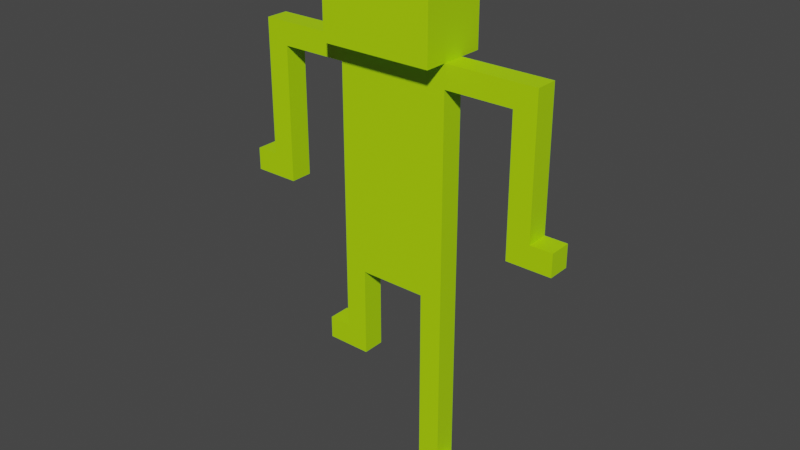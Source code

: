 # Source: walk0.blend  (saved by Blender 2.81.16; exported with 4.5.12 LTS)
import bpy
from mathutils import Matrix  # noqa: F401  (used for matrix-valued properties, if any)

bpy.ops.wm.read_factory_settings(use_empty=True)
scene = bpy.context.scene
scene.name = 'Scene'

# ---- collections
col_collection = bpy.data.collections.new('Collection'); scene.collection.children.link(col_collection)

# ---- materials (node trees are filled in below, after node groups)
mat_body_3 = bpy.data.materials.new('BODY 3')
mat_body_3.use_transparent_shadow = False
mat_body_3.diffuse_color = (0.4397, 0.7991, 0.0, 1.0)
mat_eye = bpy.data.materials.new('EYE')
mat_eye.use_transparent_shadow = False
mat_eye.diffuse_color = (1.0, 1.0, 1.0, 1.0)
mat_pupil = bpy.data.materials.new('PUPIL')
mat_pupil.use_transparent_shadow = False
mat_pupil.diffuse_color = (0.0, 0.0, 0.0, 1.0)

# ---- material node trees
mat_body_3.use_nodes = True; mat_body_3.node_tree.nodes.clear()
_N = mat_body_3.node_tree.nodes; _L = mat_body_3.node_tree.links
n0 = _N.new('ShaderNodeOutputMaterial'); n0.name = 'Material Output'; n0.location = (300, 300)
n1 = _N.new('ShaderNodeBsdfPrincipled'); n1.name = 'Principled BSDF'; n1.location = (10, 300)
n1.distribution = 'GGX'
n1.subsurface_method = 'BURLEY'
n1.inputs[0].default_value = (0.4397, 0.7991, 0.0, 1.0)
n1.inputs[3].default_value = 1.45
n1.inputs[27].default_value = (0.0, 0.0, 0.0, 1.0)
n1.inputs[28].default_value = 1.0
_L.new(n1.outputs[0], n0.inputs[0])
n0.is_active_output = True
mat_eye.use_nodes = True; mat_eye.node_tree.nodes.clear()
_N = mat_eye.node_tree.nodes; _L = mat_eye.node_tree.links
n0 = _N.new('ShaderNodeOutputMaterial'); n0.name = 'Material Output'; n0.location = (300, 300)
n1 = _N.new('ShaderNodeBsdfPrincipled'); n1.name = 'Principled BSDF'; n1.location = (10, 300)
n1.distribution = 'GGX'
n1.subsurface_method = 'BURLEY'
n1.inputs[3].default_value = 1.45
n1.inputs[27].default_value = (0.0, 0.0, 0.0, 1.0)
n1.inputs[28].default_value = 1.0
_L.new(n1.outputs[0], n0.inputs[0])
n0.is_active_output = True
mat_pupil.use_nodes = True; mat_pupil.node_tree.nodes.clear()
_N = mat_pupil.node_tree.nodes; _L = mat_pupil.node_tree.links
n0 = _N.new('ShaderNodeOutputMaterial'); n0.name = 'Material Output'; n0.location = (300, 300)
n1 = _N.new('ShaderNodeBsdfPrincipled'); n1.name = 'Principled BSDF'; n1.location = (10, 300)
n1.distribution = 'GGX'
n1.subsurface_method = 'BURLEY'
n1.inputs[0].default_value = (0.0, 0.0, 0.0, 1.0)
n1.inputs[3].default_value = 1.45
n1.inputs[27].default_value = (0.0, 0.0, 0.0, 1.0)
n1.inputs[28].default_value = 1.0
_L.new(n1.outputs[0], n0.inputs[0])
n0.is_active_output = True

# ---- world
world_world = bpy.data.worlds.new('World'); scene.world = world_world
world_world.use_nodes = True; world_world.node_tree.nodes.clear()
_N = world_world.node_tree.nodes; _L = world_world.node_tree.links
n0 = _N.new('ShaderNodeOutputWorld'); n0.name = 'World Output'; n0.location = (300, 300)
n1 = _N.new('ShaderNodeBackground'); n1.name = 'Background'; n1.location = (10, 300)
n1.inputs[0].default_value = (0.05088, 0.05088, 0.05088, 1.0)
_L.new(n1.outputs[0], n0.inputs[0])
n0.is_active_output = True
world_world.color = (0.05088, 0.05088, 0.05088)
world_world.use_sun_shadow = False
world_world.sun_shadow_jitter_overblur = 0.0

# ---- meshes
me_cube_002 = bpy.data.meshes.new('Cube.002')
me_cube_002.from_pydata([(-2.0, 0.0, 0.0), (-2.0, 0.0, 1.0), (-2.0, 1.0, 0.0), (-2.0, 1.0, 1.0), (-1.0, 0.0, 0.0), (-1.0, 0.0, 1.0), (-1.0, 1.0, 0.0), (-1.0, 1.0, 1.0), (-2.0, 0.0, 2.0), (-2.0, 1.0, 2.0), (-1.0, 0.0, 2.0), (-1.0, 1.0, 2.0), (-2.0, 0.0, 3.0), (-2.0, 1.0, 3.0), (-1.0, 0.0, 3.0), (-1.0, 1.0, 3.0), (-2.0, 0.0, 4.0), (-2.0, 1.0, 4.0), (-1.0, 0.0, 4.0), (-1.0, 1.0, 4.0), (-2.0, 0.0, 5.0), (-2.0, 1.0, 5.0), (-1.0, 0.0, 5.0), (-1.0, 1.0, 5.0), (-2.0, 0.0, 6.0), (-2.0, 1.0, 6.0), (-1.0, 0.0, 6.0), (-1.0, 1.0, 6.0), (-2.0, 0.0, 7.0), (-2.0, 1.0, 7.0), (-1.0, 0.0, 7.0), (-1.0, 1.0, 7.0), (-2.0, 0.0, 8.0), (-2.0, 1.0, 8.0), (-1.0, 0.0, 8.0), (-1.0, 1.0, 8.0), (-2.0, 0.0, 9.0), (-2.0, 1.0, 9.0), (-1.0, 0.0, 9.0), (-1.0, 1.0, 9.0), (-2.0, 0.0, 10.0), (-2.0, 1.0, 10.0), (-1.0, 0.0, 10.0), (-1.0, 1.0, 10.0), (-3.0, 0.0, 9.0), (-3.0, 1.0, 9.0), (-3.0, 0.0, 10.0), (-3.0, 1.0, 10.0), (-4.0, 0.0, 9.0), (-4.0, 1.0, 9.0), (-4.0, 0.0, 10.0), (-4.0, 1.0, 10.0), (-5.0, 0.0, 9.0), (-5.0, 1.0, 9.0), (-5.0, 0.0, 10.0), (-5.0, 1.0, 10.0), (-6.0, 0.0, 9.0), (-6.0, 1.0, 9.0), (-6.0, 0.0, 10.0), (-6.0, 1.0, 10.0), (0.0, 0.0, 0.0), (0.0, 0.0, 1.0), (0.0, 1.0, 0.0), (0.0, 1.0, 1.0), (-2.0, 0.0, 11.0), (-2.0, 1.0, 11.0), (-1.0, 0.0, 11.0), (-1.0, 1.0, 11.0), (-3.0, 0.0, 11.0), (-3.0, 1.0, 11.0), (-4.0, 0.0, 11.0), (-4.0, 1.0, 11.0), (-5.0, 0.0, 11.0), (-5.0, 1.0, 11.0), (-6.0, 0.0, 11.0), (-6.0, 1.0, 11.0), (-2.0, 0.0, 12.0), (-2.0, 1.0, 12.0), (-1.0, 0.0, 12.0), (-1.0, 1.0, 12.0), (-3.0, 0.0, 12.0), (-3.0, 1.0, 12.0), (-4.0, 0.0, 12.0), (-4.0, 1.0, 12.0), (-5.0, 0.0, 12.0), (-5.0, 1.0, 12.0), (-6.0, 0.0, 12.0), (-6.0, 1.0, 12.0), (-2.0, 0.0, 13.0), (-2.0, 1.0, 13.0), (-1.0, 0.0, 13.0), (-1.0, 1.0, 13.0), (-3.0, 0.0, 13.0), (-3.0, 1.0, 13.0), (-4.0, 0.0, 13.0), (-4.0, 1.0, 13.0), (-5.0, 0.0, 13.0), (-5.0, 1.0, 13.0), (-6.0, 0.0, 13.0), (-6.0, 1.0, 13.0), (-2.0, 0.0, 14.0), (-2.0, 1.0, 14.0), (-1.0, 0.0, 14.0), (-1.0, 1.0, 14.0), (-3.0, 0.0, 14.0), (-3.0, 1.0, 14.0), (-4.0, 0.0, 14.0), (-4.0, 1.0, 14.0), (-5.0, 0.0, 14.0), (-5.0, 1.0, 14.0), (-6.0, 0.0, 14.0), (-6.0, 1.0, 14.0), (-2.0, 0.0, 15.0), (-2.0, 1.0, 15.0), (-1.0, 0.0, 15.0), (-1.0, 1.0, 15.0), (-3.0, 0.0, 15.0), (-3.0, 1.0, 15.0), (-4.0, 0.0, 15.0), (-4.0, 1.0, 15.0), (-5.0, 0.0, 15.0), (-5.0, 1.0, 15.0), (-6.0, 0.0, 15.0), (-6.0, 1.0, 15.0), (-2.0, 0.0, 16.0), (-2.0, 1.0, 16.0), (-1.0, 0.0, 16.0), (-1.0, 1.0, 16.0), (-3.0, 0.0, 16.0), (-3.0, 1.0, 16.0), (-4.0, 0.0, 16.0), (-4.0, 1.0, 16.0), (-5.0, 0.0, 16.0), (-5.0, 1.0, 16.0), (-6.0, 0.0, 16.0), (-6.0, 1.0, 16.0), (-2.0, 0.0, 17.0), (-2.0, 1.0, 17.0), (-1.0, 0.0, 17.0), (-1.0, 1.0, 17.0), (-3.0, 0.0, 17.0), (-3.0, 1.0, 17.0), (-4.0, 0.0, 17.0), (-4.0, 1.0, 17.0), (-5.0, 0.0, 17.0), (-5.0, 1.0, 17.0), (-6.0, 0.0, 17.0), (-6.0, 1.0, 17.0), (-2.0, 0.0, 18.0), (-2.0, 1.0, 18.0), (-1.0, 0.0, 18.0), (-1.0, 1.0, 18.0), (-3.0, 0.0, 18.0), (-3.0, 1.0, 18.0), (-4.0, 0.0, 18.0), (-4.0, 1.0, 18.0), (-5.0, 0.0, 18.0), (-5.0, 1.0, 18.0), (-6.0, 0.0, 18.0), (-6.0, 1.0, 18.0), (-2.0, 0.0, 19.0), (-2.0, 1.0, 19.0), (-1.0, 0.0, 19.0), (-1.0, 1.0, 19.0), (-3.0, 0.0, 19.0), (-3.0, 1.0, 19.0), (-4.0, 0.0, 19.0), (-4.0, 1.0, 19.0), (-5.0, 0.0, 19.0), (-5.0, 1.0, 19.0), (-6.0, 0.0, 19.0), (-6.0, 1.0, 19.0), (-3.0, 0.0, 19.0), (-3.0, 1.0, 19.0), (-4.0, 0.0, 19.0), (-4.0, 1.0, 19.0), (-2.0, 0.0, 19.0), (-2.0, 1.0, 19.0), (-2.0, -1.0, 20.0), (-1.0, 0.0, 19.0), (-1.0, 1.0, 19.0), (-1.0, 0.0, 20.0), (-1.0, 1.0, 20.0), (-5.0, 0.0, 19.0), (-5.0, 1.0, 19.0), (-2.0, -1.0, 19.0), (-6.0, 0.0, 19.0), (-6.0, 1.0, 19.0), (-6.0, 0.0, 20.0), (-6.0, 1.0, 20.0), (-6.0, -1.0, 20.0), (-1.0, 0.0, 21.0), (-1.0, 1.0, 21.0), (-6.0, -1.0, 21.0), (-6.0, 0.0, 21.0), (-6.0, 1.0, 21.0), (-3.0, -1.0, 20.0), (-4.0, -1.0, 20.0), (-3.0, -1.0, 19.0), (-1.0, 0.0, 22.0), (-1.0, 1.0, 22.0), (-4.0, -1.0, 19.0), (-6.0, 0.0, 22.0), (-6.0, 1.0, 22.0), (-3.0, 0.0, 23.0), (-3.0, 1.0, 23.0), (-4.0, 0.0, 23.0), (-4.0, 1.0, 23.0), (-2.0, 0.0, 23.0), (-2.0, 1.0, 23.0), (-1.0, 0.0, 23.0), (-1.0, 1.0, 23.0), (-5.0, 0.0, 23.0), (-5.0, 1.0, 23.0), (-6.0, 0.0, 23.0), (-6.0, 1.0, 23.0), (2.0, 0.0, 18.0), (2.0, 1.0, 18.0), (2.0, 0.0, 19.0), (2.0, 1.0, 19.0), (3.0, 0.0, 18.0), (3.0, 1.0, 18.0), (3.0, 0.0, 19.0), (3.0, 1.0, 19.0), (-9.0, 0.0, 18.0), (-9.0, 1.0, 18.0), (-9.0, 0.0, 19.0), (-9.0, 1.0, 19.0), (-10.0, 0.0, 18.0), (-10.0, 1.0, 18.0), (-10.0, 0.0, 19.0), (-10.0, 1.0, 19.0), (2.0, 0.0, 17.0), (2.0, 1.0, 17.0), (3.0, 0.0, 17.0), (3.0, 1.0, 17.0), (-9.0, 0.0, 17.0), (-9.0, 1.0, 17.0), (-10.0, 0.0, 17.0), (-10.0, 1.0, 17.0), (2.0, 0.0, 16.0), (2.0, 1.0, 16.0), (3.0, 0.0, 16.0), (3.0, 1.0, 16.0), (-9.0, 0.0, 16.0), (-9.0, 1.0, 16.0), (-10.0, 0.0, 16.0), (-10.0, 1.0, 16.0), (2.0, 0.0, 15.0), (2.0, 1.0, 15.0), (3.0, 0.0, 15.0), (3.0, 1.0, 15.0), (-9.0, 0.0, 15.0), (-9.0, 1.0, 15.0), (-10.0, 0.0, 15.0), (-10.0, 1.0, 15.0), (2.0, 0.0, 14.0), (2.0, 1.0, 14.0), (3.0, 0.0, 14.0), (3.0, 1.0, 14.0), (-9.0, 0.0, 14.0), (-9.0, 1.0, 14.0), (-10.0, 0.0, 14.0), (-10.0, 1.0, 14.0), (2.0, 0.0, 13.0), (2.0, 1.0, 13.0), (3.0, 0.0, 13.0), (3.0, 1.0, 13.0), (-9.0, 0.0, 13.0), (-9.0, 1.0, 13.0), (-10.0, 0.0, 13.0), (-10.0, 1.0, 13.0), (2.0, 0.0, 12.0), (2.0, 1.0, 12.0), (3.0, 0.0, 12.0), (3.0, 1.0, 12.0), (-9.0, 0.0, 12.0), (-9.0, 1.0, 12.0), (-10.0, 0.0, 12.0), (-10.0, 1.0, 12.0), (-4.0, 2.0, 19.0), (-3.0, 2.0, 19.0), (-3.0, 2.0, 21.0), (-3.0, 2.0, 20.0), (-4.0, 2.0, 20.0), (-4.0, 2.0, 21.0), (-2.0, 2.0, 20.0), (-2.0, 2.0, 19.0), (-1.0, 2.0, 20.0), (-1.0, 2.0, 19.0), (-5.0, 2.0, 20.0), (-5.0, 2.0, 19.0), (-6.0, 2.0, 20.0), (-6.0, 2.0, 19.0), (-6.0, 2.0, 22.0), (-6.0, 2.0, 21.0), (-2.0, 2.0, 21.0), (-1.0, 2.0, 21.0), (-5.0, 2.0, 21.0), (-6.0, 2.0, 23.0), (-4.0, 2.0, 22.0), (-3.0, 2.0, 22.0), (-2.0, 2.0, 23.0), (-2.0, 2.0, 22.0), (-1.0, 2.0, 22.0), (-3.0, 2.0, 23.0), (-5.0, 2.0, 22.0), (-4.0, 2.0, 23.0), (-1.0, 2.0, 23.0), (-5.0, 2.0, 23.0), (-1.0, -1.0, 19.0), (-1.0, -1.0, 20.0), (-5.0, -1.0, 20.0), (-5.0, -1.0, 21.0), (-5.0, -1.0, 19.0), (-6.0, -1.0, 19.0), (-4.0, -1.0, 22.0), (-4.0, -1.0, 21.0), (-3.0, -1.0, 21.0), (-3.0, -1.0, 22.0), (-2.0, -1.0, 21.0), (-1.0, -1.0, 21.0), (-6.0, -1.0, 22.0), (-6.0, -1.0, 23.0), (-2.0, -1.0, 22.0), (-1.0, -1.0, 22.0), (-5.0, -1.0, 22.0), (-4.0, -1.0, 23.0), (-3.0, -1.0, 23.0), (-2.0, -1.0, 23.0), (-1.0, -1.0, 23.0), (-5.0, -1.0, 23.0), (-5.0, 0.0, 8.0), (-5.0, 1.0, 8.0), (-6.0, 0.0, 8.0), (-6.0, 1.0, 8.0), (-5.0, 0.0, 7.0), (-5.0, 1.0, 7.0), (-6.0, 0.0, 7.0), (-6.0, 1.0, 7.0), (-5.0, 0.0, 6.0), (-5.0, 1.0, 6.0), (-6.0, 0.0, 6.0), (-6.0, 1.0, 6.0), (-5.0, 0.0, 5.0), (-5.0, 1.0, 5.0), (-6.0, 0.0, 5.0), (-6.0, 1.0, 5.0), (-7.0, 0.0, 6.0), (-7.0, 1.0, 6.0), (-7.0, 0.0, 5.0), (-7.0, 1.0, 5.0), (0.0, 0.0, 18.0), (1.0, 0.0, 18.0), (1.0, 0.0, 19.0), (0.0, 0.0, 19.0), (0.0, 1.0, 19.0), (1.0, 1.0, 19.0), (1.0, 1.0, 18.0), (0.0, 1.0, 18.0), (-7.0, 0.0, 19.0), (-8.0, 0.0, 19.0), (-8.0, 0.0, 18.0), (-7.0, 0.0, 18.0), (-7.0, 1.0, 18.0), (-8.0, 1.0, 18.0), (-8.0, 1.0, 19.0), (-7.0, 1.0, 19.0), (4.0, 1.0, 13.0), (4.0, 0.0, 13.0), (4.0, 1.0, 12.0), (4.0, 0.0, 12.0), (-11.0, 0.0, 13.0), (-11.0, 1.0, 13.0), (-11.0, 0.0, 12.0), (-11.0, 1.0, 12.0)], [], [(0, 1, 3, 2), (2, 3, 7, 6), (7, 5, 61, 63), (4, 5, 1, 0), (2, 6, 4, 0), (7, 3, 9, 11), (10, 11, 15, 14), (5, 7, 11, 10), (3, 1, 8, 9), (1, 5, 10, 8), (12, 14, 18, 16), (9, 8, 12, 13), (8, 10, 14, 12), (11, 9, 13, 15), (18, 19, 23, 22), (15, 13, 17, 19), (14, 15, 19, 18), (13, 12, 16, 17), (22, 23, 27, 26), (17, 16, 20, 21), (16, 18, 22, 20), (19, 17, 21, 23), (24, 26, 30, 28), (21, 20, 24, 25), (20, 22, 26, 24), (23, 21, 25, 27), (30, 31, 35, 34), (27, 25, 29, 31), (26, 27, 31, 30), (25, 24, 28, 29), (33, 32, 36, 37), (29, 28, 32, 33), (28, 30, 34, 32), (31, 29, 33, 35), (36, 38, 42, 40), (32, 34, 38, 36), (35, 33, 37, 39), (34, 35, 39, 38), (47, 51, 71, 69), (39, 37, 41, 43), (38, 39, 43, 42), (41, 37, 45, 47), (47, 45, 49, 51), (46, 40, 64, 68), (36, 40, 46, 44), (37, 36, 44, 45), (40, 42, 66, 64), (41, 47, 69, 65), (44, 46, 50, 48), (45, 44, 48, 49), (52, 54, 58, 56), (48, 50, 54, 52), (49, 48, 52, 53), (51, 49, 53, 55), (57, 56, 58, 59), (55, 53, 57, 59), (59, 58, 74, 75), (62, 63, 61, 60), (6, 7, 63, 62), (5, 4, 60, 61), (4, 6, 62, 60), (73, 75, 87, 85), (69, 71, 83, 81), (67, 65, 77, 79), (71, 73, 85, 83), (74, 72, 84, 86), (51, 55, 73, 71), (43, 41, 65, 67), (55, 59, 75, 73), (50, 46, 68, 70), (54, 50, 70, 72), (58, 54, 72, 74), (42, 43, 67, 66), (85, 87, 99, 97), (81, 83, 95, 93), (79, 77, 89, 91), (83, 85, 97, 95), (86, 84, 96, 98), (65, 69, 81, 77), (72, 70, 82, 84), (66, 67, 79, 78), (70, 68, 80, 82), (68, 64, 76, 80), (75, 74, 86, 87), (64, 66, 78, 76), (90, 91, 103, 102), (96, 94, 106, 108), (89, 93, 105, 101), (97, 99, 111, 109), (93, 95, 107, 105), (77, 81, 93, 89), (84, 82, 94, 96), (78, 79, 91, 90), (82, 80, 92, 94), (80, 76, 88, 92), (87, 86, 98, 99), (76, 78, 90, 88), (108, 106, 118, 120), (101, 105, 117, 113), (109, 111, 123, 121), (105, 107, 119, 117), (103, 101, 113, 115), (94, 92, 104, 106), (92, 88, 100, 104), (99, 98, 110, 111), (88, 90, 102, 100), (98, 96, 108, 110), (95, 97, 109, 107), (91, 89, 101, 103), (113, 117, 129, 125), (121, 123, 135, 133), (117, 119, 131, 129), (115, 113, 125, 127), (119, 121, 133, 131), (102, 103, 115, 114), (106, 104, 116, 118), (104, 100, 112, 116), (111, 110, 122, 123), (100, 102, 114, 112), (110, 108, 120, 122), (107, 109, 121, 119), (125, 129, 141, 137), (133, 135, 147, 145), (129, 131, 143, 141), (127, 125, 137, 139), (131, 133, 145, 143), (120, 118, 130, 132), (114, 115, 127, 126), (118, 116, 128, 130), (116, 112, 124, 128), (123, 122, 134, 135), (112, 114, 126, 124), (122, 120, 132, 134), (145, 147, 159, 157), (141, 143, 155, 153), (139, 137, 149, 151), (143, 145, 157, 155), (146, 144, 156, 158), (132, 130, 142, 144), (126, 127, 139, 138), (130, 128, 140, 142), (128, 124, 136, 140), (135, 134, 146, 147), (124, 126, 138, 136), (134, 132, 144, 146), (157, 159, 171, 169), (153, 155, 167, 165), (151, 149, 161, 163), (155, 157, 169, 167), (158, 156, 168, 170), (137, 141, 153, 149), (144, 142, 154, 156), (138, 139, 151, 150), (142, 140, 152, 154), (140, 136, 148, 152), (147, 146, 158, 159), (136, 138, 150, 148), (163, 161, 160, 162), (160, 161, 165, 164), (166, 167, 169, 168), (166, 164, 172, 174), (168, 169, 171, 170), (149, 153, 165, 161), (156, 154, 166, 168), (354, 353, 216, 218), (154, 152, 164, 166), (152, 148, 160, 164), (362, 361, 226, 224), (148, 150, 162, 160), (167, 166, 174, 175), (165, 167, 175, 173), (164, 165, 173, 172), (187, 189, 292, 293), (205, 209, 302, 305), (214, 202, 322, 323), (212, 214, 323, 331), (203, 215, 299, 294), (172, 173, 177, 176), (179, 180, 182, 181), (176, 177, 180, 179), (182, 180, 289, 288), (189, 188, 194, 195), (202, 194, 193, 322), (175, 174, 183, 184), (176, 179, 310, 185), (187, 186, 188, 189), (184, 183, 186, 187), (189, 195, 295, 292), (172, 176, 185, 198), (213, 207, 307, 309), (188, 186, 315, 190), (191, 192, 200, 199), (208, 204, 328, 329), (195, 194, 202, 203), (206, 212, 331, 327), (181, 182, 192, 191), (211, 200, 304, 308), (199, 210, 330, 325), (179, 181, 311, 310), (173, 175, 280, 281), (181, 191, 321, 311), (199, 200, 211, 210), (174, 172, 198, 201), (203, 202, 214, 215), (207, 205, 305, 307), (204, 206, 327, 328), (184, 187, 293, 291), (194, 188, 190, 193), (183, 174, 201, 314), (209, 211, 308, 302), (177, 173, 281, 287), (204, 205, 207, 206), (205, 204, 208, 209), (209, 208, 210, 211), (206, 207, 213, 212), (212, 213, 215, 214), (186, 183, 314, 315), (180, 177, 287, 289), (210, 208, 329, 330), (191, 199, 325, 321), (195, 203, 294, 295), (215, 213, 309, 299), (217, 219, 223, 221), (358, 357, 219, 217), (357, 354, 218, 219), (353, 358, 217, 216), (220, 221, 223, 222), (221, 220, 234, 235), (218, 216, 220, 222), (219, 218, 222, 223), (227, 225, 229, 231), (366, 365, 225, 227), (361, 366, 227, 226), (365, 362, 224, 225), (229, 228, 230, 231), (224, 228, 238, 236), (226, 227, 231, 230), (224, 226, 230, 228), (238, 239, 247, 246), (236, 238, 246, 244), (229, 225, 237, 239), (225, 224, 236, 237), (217, 221, 235, 233), (216, 217, 233, 232), (228, 229, 239, 238), (220, 216, 232, 234), (241, 243, 251, 249), (245, 244, 252, 253), (234, 232, 240, 242), (235, 234, 242, 243), (239, 237, 245, 247), (237, 236, 244, 245), (233, 235, 243, 241), (232, 233, 241, 240), (253, 252, 260, 261), (255, 253, 261, 263), (240, 241, 249, 248), (244, 246, 254, 252), (246, 247, 255, 254), (242, 240, 248, 250), (243, 242, 250, 251), (247, 245, 253, 255), (258, 256, 264, 266), (262, 263, 271, 270), (249, 251, 259, 257), (248, 249, 257, 256), (252, 254, 262, 260), (254, 255, 263, 262), (250, 248, 256, 258), (251, 250, 258, 259), (268, 270, 278, 276), (264, 265, 273, 272), (259, 258, 266, 267), (263, 261, 269, 271), (261, 260, 268, 269), (257, 259, 267, 265), (256, 257, 265, 264), (260, 262, 270, 268), (270, 271, 373, 372), (266, 264, 272, 274), (266, 274, 371, 369), (271, 269, 277, 279), (269, 268, 276, 277), (265, 267, 275, 273), (277, 276, 278, 279), (272, 273, 275, 274), (284, 280, 291, 290), (281, 280, 284, 283), (288, 286, 296, 297), (281, 283, 286, 287), (287, 286, 288, 289), (290, 291, 293, 292), (285, 298, 306, 300), (286, 283, 282, 296), (290, 292, 295, 298), (284, 290, 298, 285), (303, 301, 305, 302), (298, 295, 294, 306), (282, 285, 300, 301), (297, 296, 303, 304), (296, 282, 301, 303), (300, 306, 309, 307), (306, 294, 299, 309), (301, 300, 307, 305), (304, 303, 302, 308), (175, 184, 291, 280), (200, 192, 297, 304), (192, 182, 288, 297), (201, 198, 196, 197), (196, 178, 320, 318), (196, 198, 185, 178), (178, 185, 310, 311), (314, 312, 190, 315), (201, 197, 312, 314), (190, 312, 313, 193), (193, 313, 326, 322), (317, 318, 319, 316), (197, 196, 318, 317), (312, 197, 317, 313), (178, 311, 321, 320), (322, 326, 331, 323), (316, 319, 328, 327), (320, 321, 325, 324), (318, 320, 324, 319), (313, 317, 316, 326), (324, 325, 330, 329), (319, 324, 329, 328), (326, 316, 327, 331), (282, 283, 284, 285), (52, 56, 334, 332), (335, 333, 337, 339), (53, 52, 332, 333), (57, 53, 333, 335), (56, 57, 335, 334), (336, 338, 342, 340), (334, 335, 339, 338), (332, 334, 338, 336), (333, 332, 336, 337), (343, 341, 345, 347), (337, 336, 340, 341), (339, 337, 341, 343), (338, 339, 343, 342), (345, 344, 346, 347), (347, 346, 350, 351), (340, 342, 346, 344), (341, 340, 344, 345), (348, 349, 351, 350), (346, 342, 348, 350), (342, 343, 349, 348), (343, 347, 351, 349), (150, 151, 359, 352), (352, 359, 358, 353), (163, 162, 355, 356), (356, 355, 354, 357), (151, 163, 356, 359), (359, 356, 357, 358), (162, 150, 352, 355), (355, 352, 353, 354), (159, 158, 363, 364), (364, 363, 362, 365), (170, 171, 367, 360), (360, 367, 366, 361), (171, 159, 364, 367), (367, 364, 365, 366), (158, 170, 360, 363), (363, 360, 361, 362), (368, 369, 371, 370), (267, 266, 369, 368), (275, 267, 368, 370), (274, 275, 370, 371), (372, 373, 375, 374), (279, 278, 374, 375), (271, 279, 375, 373), (278, 270, 372, 374)])
_uv = me_cube_002.uv_layers.new(name='UVMap')
_uv.uv.foreach_set('vector', [0.375, 0.0, 0.625, 0.0, 0.625, 0.25, 0.375, 0.25, 0.375, 0.25, 0.625, 0.25, 0.625, 0.5, 0.375, 0.5, 0.625, 0.5, 0.625, 0.75, 0.625, 0.75, 0.625, 0.5, 0.375, 0.75, 0.625, 0.75, 0.625, 1.0, 0.375, 1.0, 0.125, 0.5, 0.375, 0.5, 0.375, 0.75, 0.125, 0.75, 0.625, 0.5, 0.625, 0.25, 0.625, 0.25, 0.625, 0.5, 0.625, 0.75, 0.625, 0.5, 0.625, 0.5, 0.625, 0.75, 0.625, 0.75, 0.625, 0.5, 0.625, 0.5, 0.625, 0.75, 0.625, 0.25, 0.625, 0.0, 0.625, 0.0, 0.625, 0.25, 0.625, 1.0, 0.625, 0.75, 0.625, 0.75, 0.625, 1.0, 0.625, 1.0, 0.625, 0.75, 0.625, 0.75, 0.625, 1.0, 0.625, 0.25, 0.625, 0.0, 0.625, 0.0, 0.625, 0.25, 0.625, 1.0, 0.625, 0.75, 0.625, 0.75, 0.625, 1.0, 0.625, 0.5, 0.625, 0.25, 0.625, 0.25, 0.625, 0.5, 0.625, 0.75, 0.625, 0.5, 0.625, 0.5, 0.625, 0.75, 0.625, 0.5, 0.625, 0.25, 0.625, 0.25, 0.625, 0.5, 0.625, 0.75, 0.625, 0.5, 0.625, 0.5, 0.625, 0.75, 0.625, 0.25, 0.625, 0.0, 0.625, 0.0, 0.625, 0.25, 0.625, 0.75, 0.625, 0.5, 0.625, 0.5, 0.625, 0.75, 0.625, 0.25, 0.625, 0.0, 0.625, 0.0, 0.625, 0.25, 0.625, 1.0, 0.625, 0.75, 0.625, 0.75, 0.625, 1.0, 0.625, 0.5, 0.625, 0.25, 0.625, 0.25, 0.625, 0.5, 0.625, 1.0, 0.625, 0.75, 0.625, 0.75, 0.625, 1.0, 0.625, 0.25, 0.625, 0.0, 0.625, 0.0, 0.625, 0.25, 0.625, 1.0, 0.625, 0.75, 0.625, 0.75, 0.625, 1.0, 0.625, 0.5, 0.625, 0.25, 0.625, 0.25, 0.625, 0.5, 0.625, 0.75, 0.625, 0.5, 0.625, 0.5, 0.625, 0.75, 0.625, 0.5, 0.625, 0.25, 0.625, 0.25, 0.625, 0.5, 0.625, 0.75, 0.625, 0.5, 0.625, 0.5, 0.625, 0.75, 0.625, 0.25, 0.625, 0.0, 0.625, 0.0, 0.625, 0.25, 0.625, 0.25, 0.625, 0.0, 0.625, 0.0, 0.625, 0.25, 0.625, 0.25, 0.625, 0.0, 0.625, 0.0, 0.625, 0.25, 0.625, 1.0, 0.625, 0.75, 0.625, 0.75, 0.625, 1.0, 0.625, 0.5, 0.625, 0.25, 0.625, 0.25, 0.625, 0.5, 0.625, 1.0, 0.625, 0.75, 0.625, 0.75, 0.625, 1.0, 0.625, 1.0, 0.625, 0.75, 0.625, 0.75, 0.625, 1.0, 0.625, 0.5, 0.625, 0.25, 0.625, 0.25, 0.625, 0.5, 0.625, 0.75, 0.625, 0.5, 0.625, 0.5, 0.625, 0.75, 0.625, 0.25, 0.625, 0.25, 0.625, 0.25, 0.625, 0.25, 0.625, 0.5, 0.625, 0.25, 0.625, 0.25, 0.625, 0.5, 0.625, 0.75, 0.625, 0.5, 0.625, 0.5, 0.625, 0.75, 0.625, 0.25, 0.625, 0.25, 0.625, 0.25, 0.625, 0.25, 0.625, 0.25, 0.625, 0.25, 0.625, 0.25, 0.625, 0.25, 0.625, 1.0, 0.625, 1.0, 0.625, 1.0, 0.625, 1.0, 0.625, 1.0, 0.625, 1.0, 0.625, 1.0, 0.625, 1.0, 0.625, 0.25, 0.625, 0.0, 0.625, 0.0, 0.625, 0.25, 0.625, 1.0, 0.625, 0.75, 0.625, 0.75, 0.625, 1.0, 0.625, 0.25, 0.625, 0.25, 0.625, 0.25, 0.625, 0.25, 0.625, 1.0, 0.625, 1.0, 0.625, 1.0, 0.625, 1.0, 0.625, 0.25, 0.625, 0.0, 0.625, 0.0, 0.625, 0.25, 0.625, 1.0, 0.625, 1.0, 0.625, 1.0, 0.625, 1.0, 0.625, 1.0, 0.625, 1.0, 0.625, 1.0, 0.625, 1.0, 0.625, 0.25, 0.625, 0.0, 0.625, 0.0, 0.625, 0.25, 0.625, 0.25, 0.625, 0.25, 0.625, 0.25, 0.625, 0.25, 0.625, 0.25, 0.625, 0.0, 0.625, 0.0, 0.625, 0.25, 0.625, 0.25, 0.625, 0.25, 0.625, 0.25, 0.625, 0.25, 0.625, 0.25, 0.625, 0.0, 0.625, 0.0, 0.625, 0.25, 0.375, 0.5, 0.625, 0.5, 0.625, 0.75, 0.375, 0.75, 0.375, 0.5, 0.625, 0.5, 0.625, 0.5, 0.375, 0.5, 0.625, 0.75, 0.375, 0.75, 0.375, 0.75, 0.625, 0.75, 0.375, 0.75, 0.375, 0.5, 0.375, 0.5, 0.375, 0.75, 0.625, 0.25, 0.625, 0.25, 0.625, 0.25, 0.625, 0.25, 0.625, 0.25, 0.625, 0.25, 0.625, 0.25, 0.625, 0.25, 0.625, 0.5, 0.625, 0.25, 0.625, 0.25, 0.625, 0.5, 0.625, 0.25, 0.625, 0.25, 0.625, 0.25, 0.625, 0.25, 0.625, 1.0, 0.625, 1.0, 0.625, 1.0, 0.625, 1.0, 0.625, 0.25, 0.625, 0.25, 0.625, 0.25, 0.625, 0.25, 0.625, 0.5, 0.625, 0.25, 0.625, 0.25, 0.625, 0.5, 0.625, 0.25, 0.625, 0.25, 0.625, 0.25, 0.625, 0.25, 0.625, 1.0, 0.625, 1.0, 0.625, 1.0, 0.625, 1.0, 0.625, 1.0, 0.625, 1.0, 0.625, 1.0, 0.625, 1.0, 0.625, 1.0, 0.625, 1.0, 0.625, 1.0, 0.625, 1.0, 0.625, 0.75, 0.625, 0.5, 0.625, 0.5, 0.625, 0.75, 0.625, 0.25, 0.625, 0.25, 0.625, 0.25, 0.625, 0.25, 0.625, 0.25, 0.625, 0.25, 0.625, 0.25, 0.625, 0.25, 0.625, 0.5, 0.625, 0.25, 0.625, 0.25, 0.625, 0.5, 0.625, 0.25, 0.625, 0.25, 0.625, 0.25, 0.625, 0.25, 0.625, 1.0, 0.625, 1.0, 0.625, 1.0, 0.625, 1.0, 0.625, 0.25, 0.625, 0.25, 0.625, 0.25, 0.625, 0.25, 0.625, 1.0, 0.625, 1.0, 0.625, 1.0, 0.625, 1.0, 0.625, 0.75, 0.625, 0.5, 0.625, 0.5, 0.625, 0.75, 0.625, 1.0, 0.625, 1.0, 0.625, 1.0, 0.625, 1.0, 0.625, 1.0, 0.625, 1.0, 0.625, 1.0, 0.625, 1.0, 0.625, 0.25, 0.625, 0.0, 0.625, 0.0, 0.625, 0.25, 0.625, 1.0, 0.625, 0.75, 0.625, 0.75, 0.625, 1.0, 0.625, 0.75, 0.625, 0.5, 0.625, 0.5, 0.625, 0.75, 0.625, 1.0, 0.625, 1.0, 0.625, 1.0, 0.625, 1.0, 0.625, 0.25, 0.625, 0.25, 0.625, 0.25, 0.625, 0.25, 0.625, 0.25, 0.625, 0.25, 0.625, 0.25, 0.625, 0.25, 0.625, 0.25, 0.625, 0.25, 0.625, 0.25, 0.625, 0.25, 0.625, 0.25, 0.625, 0.25, 0.625, 0.25, 0.625, 0.25, 0.625, 1.0, 0.625, 1.0, 0.625, 1.0, 0.625, 1.0, 0.625, 0.75, 0.625, 0.5, 0.625, 0.5, 0.625, 0.75, 0.625, 1.0, 0.625, 1.0, 0.625, 1.0, 0.625, 1.0, 0.625, 1.0, 0.625, 1.0, 0.625, 1.0, 0.625, 1.0, 0.625, 0.25, 0.625, 0.0, 0.625, 0.0, 0.625, 0.25, 0.625, 1.0, 0.625, 0.75, 0.625, 0.75, 0.625, 1.0, 0.625, 1.0, 0.625, 1.0, 0.625, 1.0, 0.625, 1.0, 0.625, 0.25, 0.625, 0.25, 0.625, 0.25, 0.625, 0.25, 0.625, 0.25, 0.625, 0.25, 0.625, 0.25, 0.625, 0.25, 0.625, 0.25, 0.625, 0.25, 0.625, 0.25, 0.625, 0.25, 0.625, 0.5, 0.625, 0.25, 0.625, 0.25, 0.625, 0.5, 0.625, 1.0, 0.625, 1.0, 0.625, 1.0, 0.625, 1.0, 0.625, 1.0, 0.625, 1.0, 0.625, 1.0, 0.625, 1.0, 0.625, 0.25, 0.625, 0.0, 0.625, 0.0, 0.625, 0.25, 0.625, 1.0, 0.625, 0.75, 0.625, 0.75, 0.625, 1.0, 0.625, 1.0, 0.625, 1.0, 0.625, 1.0, 0.625, 1.0, 0.625, 0.25, 0.625, 0.25, 0.625, 0.25, 0.625, 0.25, 0.625, 0.5, 0.625, 0.25, 0.625, 0.25, 0.625, 0.5, 0.625, 0.25, 0.625, 0.25, 0.625, 0.25, 0.625, 0.25, 0.625, 0.25, 0.625, 0.25, 0.625, 0.25, 0.625, 0.25, 0.625, 0.25, 0.625, 0.25, 0.625, 0.25, 0.625, 0.25, 0.625, 0.5, 0.625, 0.25, 0.625, 0.25, 0.625, 0.5, 0.625, 0.25, 0.625, 0.25, 0.625, 0.25, 0.625, 0.25, 0.625, 0.75, 0.625, 0.5, 0.625, 0.5, 0.625, 0.75, 0.625, 1.0, 0.625, 1.0, 0.625, 1.0, 0.625, 1.0, 0.625, 1.0, 0.625, 1.0, 0.625, 1.0, 0.625, 1.0, 0.625, 0.25, 0.625, 0.0, 0.625, 0.0, 0.625, 0.25, 0.625, 1.0, 0.625, 0.75, 0.625, 0.75, 0.625, 1.0, 0.625, 1.0, 0.625, 1.0, 0.625, 1.0, 0.625, 1.0, 0.625, 0.25, 0.625, 0.25, 0.625, 0.25, 0.625, 0.25, 0.625, 0.25, 0.625, 0.25, 0.625, 0.25, 0.625, 0.25, 0.625, 0.25, 0.625, 0.25, 0.625, 0.25, 0.625, 0.25, 0.625, 0.25, 0.625, 0.25, 0.625, 0.25, 0.625, 0.25, 0.625, 0.5, 0.625, 0.25, 0.625, 0.25, 0.625, 0.5, 0.625, 0.25, 0.625, 0.25, 0.625, 0.25, 0.625, 0.25, 0.625, 1.0, 0.625, 1.0, 0.625, 1.0, 0.625, 1.0, 0.625, 0.75, 0.625, 0.5, 0.625, 0.5, 0.625, 0.75, 0.625, 1.0, 0.625, 1.0, 0.625, 1.0, 0.625, 1.0, 0.625, 1.0, 0.625, 1.0, 0.625, 1.0, 0.625, 1.0, 0.625, 0.25, 0.625, 0.0, 0.625, 0.0, 0.625, 0.25, 0.625, 1.0, 0.625, 0.75, 0.625, 0.75, 0.625, 1.0, 0.625, 1.0, 0.625, 1.0, 0.625, 1.0, 0.625, 1.0, 0.625, 0.25, 0.625, 0.25, 0.625, 0.25, 0.625, 0.25, 0.625, 0.25, 0.625, 0.25, 0.625, 0.25, 0.625, 0.25, 0.625, 0.5, 0.625, 0.25, 0.625, 0.25, 0.625, 0.5, 0.625, 0.25, 0.625, 0.25, 0.625, 0.25, 0.625, 0.25, 0.625, 1.0, 0.625, 1.0, 0.625, 1.0, 0.625, 1.0, 0.625, 1.0, 0.625, 1.0, 0.625, 1.0, 0.625, 1.0, 0.625, 0.75, 0.625, 0.5, 0.625, 0.5, 0.625, 0.75, 0.625, 1.0, 0.625, 1.0, 0.625, 1.0, 0.625, 1.0, 0.625, 1.0, 0.625, 1.0, 0.625, 1.0, 0.625, 1.0, 0.625, 0.25, 0.625, 0.0, 0.625, 0.0, 0.625, 0.25, 0.625, 1.0, 0.625, 0.75, 0.625, 0.75, 0.625, 1.0, 0.625, 1.0, 0.625, 1.0, 0.625, 1.0, 0.625, 1.0, 0.625, 0.25, 0.625, 0.25, 0.625, 0.25, 0.625, 0.25, 0.625, 0.25, 0.625, 0.25, 0.625, 0.25, 0.625, 0.25, 0.625, 0.5, 0.625, 0.25, 0.625, 0.25, 0.625, 0.5, 0.625, 0.25, 0.625, 0.25, 0.625, 0.25, 0.625, 0.25, 0.625, 1.0, 0.625, 1.0, 0.625, 1.0, 0.625, 1.0, 0.625, 0.25, 0.625, 0.25, 0.625, 0.25, 0.625, 0.25, 0.625, 1.0, 0.625, 1.0, 0.625, 1.0, 0.625, 1.0, 0.625, 0.75, 0.625, 0.5, 0.625, 0.5, 0.625, 0.75, 0.625, 1.0, 0.625, 1.0, 0.625, 1.0, 0.625, 1.0, 0.625, 1.0, 0.625, 1.0, 0.625, 1.0, 0.625, 1.0, 0.625, 0.25, 0.625, 0.0, 0.625, 0.0, 0.625, 0.25, 0.625, 1.0, 0.625, 0.75, 0.625, 0.75, 0.625, 1.0, 0.625, 0.5, 0.875, 0.5, 0.875, 0.75, 0.625, 0.75, 0.875, 0.75, 0.875, 0.5, 0.875, 0.5, 0.875, 0.75, 0.875, 0.75, 0.875, 0.5, 0.875, 0.5, 0.875, 0.75, 0.625, 1.0, 0.625, 1.0, 0.625, 1.0, 0.625, 1.0, 0.875, 0.75, 0.875, 0.5, 0.875, 0.5, 0.875, 0.75, 0.625, 0.25, 0.625, 0.25, 0.625, 0.25, 0.625, 0.25, 0.625, 1.0, 0.625, 1.0, 0.625, 1.0, 0.625, 1.0, 0.625, 0.75, 0.625, 0.75, 0.625, 0.75, 0.625, 0.75, 0.625, 1.0, 0.625, 1.0, 0.625, 1.0, 0.625, 1.0, 0.625, 1.0, 0.625, 1.0, 0.625, 1.0, 0.625, 1.0, 0.625, 1.0, 0.625, 1.0, 0.625, 1.0, 0.625, 1.0, 0.625, 1.0, 0.625, 0.75, 0.625, 0.75, 0.625, 1.0, 0.875, 0.5, 0.875, 0.75, 0.875, 0.75, 0.875, 0.5, 0.625, 0.25, 0.625, 0.25, 0.625, 0.25, 0.625, 0.25, 0.875, 0.75, 0.875, 0.5, 0.875, 0.5, 0.875, 0.75, 0.875, 0.5, 0.875, 0.5, 0.875, 0.5, 0.875, 0.5, 0.875, 0.5, 0.875, 0.5, 0.875, 0.5, 0.875, 0.5, 0.875, 0.75, 0.875, 0.75, 0.875, 0.75, 0.875, 0.75, 0.875, 0.75, 0.875, 0.75, 0.875, 0.75, 0.875, 0.75, 0.875, 0.5, 0.875, 0.5, 0.875, 0.5, 0.875, 0.5, 0.875, 0.75, 0.875, 0.5, 0.875, 0.5, 0.875, 0.75, 0.875, 0.75, 0.875, 0.5, 0.875, 0.5, 0.875, 0.75, 0.875, 0.75, 0.875, 0.5, 0.875, 0.5, 0.875, 0.75, 0.875, 0.5, 0.875, 0.5, 0.875, 0.5, 0.875, 0.5, 0.875, 0.5, 0.875, 0.75, 0.875, 0.75, 0.875, 0.5, 0.875, 0.75, 0.875, 0.75, 0.875, 0.75, 0.875, 0.75, 0.875, 0.5, 0.875, 0.75, 0.875, 0.75, 0.875, 0.5, 0.875, 0.75, 0.875, 0.75, 0.875, 0.75, 0.875, 0.75, 0.875, 0.5, 0.875, 0.75, 0.875, 0.75, 0.875, 0.5, 0.875, 0.5, 0.875, 0.75, 0.875, 0.75, 0.875, 0.5, 0.875, 0.5, 0.875, 0.5, 0.875, 0.5, 0.875, 0.5, 0.875, 0.75, 0.875, 0.75, 0.875, 0.75, 0.875, 0.75, 0.875, 0.5, 0.875, 0.5, 0.875, 0.5, 0.875, 0.5, 0.875, 0.75, 0.875, 0.75, 0.875, 0.75, 0.875, 0.75, 0.875, 0.75, 0.875, 0.5, 0.875, 0.5, 0.875, 0.75, 0.875, 0.75, 0.875, 0.75, 0.875, 0.75, 0.875, 0.75, 0.875, 0.5, 0.875, 0.75, 0.875, 0.75, 0.875, 0.5, 0.875, 0.75, 0.875, 0.75, 0.875, 0.75, 0.875, 0.75, 0.875, 0.75, 0.875, 0.5, 0.875, 0.5, 0.875, 0.75, 0.875, 0.5, 0.875, 0.5, 0.875, 0.5, 0.875, 0.5, 0.875, 0.75, 0.875, 0.75, 0.875, 0.75, 0.875, 0.75, 0.875, 0.75, 0.875, 0.75, 0.875, 0.75, 0.875, 0.75, 0.625, 0.25, 0.625, 0.25, 0.625, 0.25, 0.625, 0.25, 0.875, 0.75, 0.875, 0.75, 0.875, 0.75, 0.875, 0.75, 0.875, 0.75, 0.875, 0.5, 0.875, 0.5, 0.875, 0.75, 0.625, 1.0, 0.625, 1.0, 0.625, 1.0, 0.625, 1.0, 0.875, 0.5, 0.875, 0.75, 0.875, 0.75, 0.875, 0.5, 0.875, 0.5, 0.875, 0.5, 0.875, 0.5, 0.875, 0.5, 0.875, 0.75, 0.875, 0.75, 0.875, 0.75, 0.875, 0.75, 0.875, 0.5, 0.875, 0.5, 0.875, 0.5, 0.875, 0.5, 0.875, 0.75, 0.875, 0.75, 0.875, 0.75, 0.875, 0.75, 0.875, 0.75, 0.875, 0.75, 0.875, 0.75, 0.875, 0.75, 0.875, 0.5, 0.875, 0.5, 0.875, 0.5, 0.875, 0.5, 0.875, 0.5, 0.875, 0.5, 0.875, 0.5, 0.875, 0.5, 0.875, 0.75, 0.875, 0.5, 0.875, 0.5, 0.875, 0.75, 0.875, 0.5, 0.875, 0.75, 0.875, 0.75, 0.875, 0.5, 0.875, 0.5, 0.875, 0.75, 0.875, 0.75, 0.875, 0.5, 0.875, 0.75, 0.875, 0.5, 0.875, 0.5, 0.875, 0.75, 0.875, 0.75, 0.875, 0.5, 0.875, 0.5, 0.875, 0.75, 0.875, 0.75, 0.875, 0.75, 0.875, 0.75, 0.875, 0.75, 0.875, 0.5, 0.875, 0.5, 0.875, 0.5, 0.875, 0.5, 0.875, 0.75, 0.875, 0.75, 0.875, 0.75, 0.875, 0.75, 0.875, 0.75, 0.875, 0.75, 0.875, 0.75, 0.875, 0.75, 0.875, 0.5, 0.875, 0.5, 0.875, 0.5, 0.875, 0.5, 0.875, 0.5, 0.875, 0.5, 0.875, 0.5, 0.875, 0.5, 0.625, 0.5, 0.625, 0.5, 0.625, 0.5, 0.625, 0.5, 0.625, 0.5, 0.625, 0.5, 0.625, 0.5, 0.625, 0.5, 0.625, 0.5, 0.625, 0.75, 0.625, 0.75, 0.625, 0.5, 0.625, 0.75, 0.625, 0.5, 0.625, 0.5, 0.625, 0.75, 0.625, 0.75, 0.625, 0.5, 0.625, 0.5, 0.625, 0.75, 0.625, 0.5, 0.625, 0.75, 0.625, 0.75, 0.625, 0.5, 0.625, 0.75, 0.625, 0.75, 0.625, 0.75, 0.625, 0.75, 0.625, 0.5, 0.625, 0.75, 0.625, 0.75, 0.625, 0.5, 0.625, 0.25, 0.625, 0.25, 0.625, 0.25, 0.625, 0.25, 0.625, 0.25, 0.625, 0.25, 0.625, 0.25, 0.625, 0.25, 0.875, 0.75, 0.875, 0.5, 0.875, 0.5, 0.875, 0.75, 0.625, 0.25, 0.625, 0.0, 0.625, 0.0, 0.625, 0.25, 0.625, 0.25, 0.625, 0.0, 0.625, 0.0, 0.625, 0.25, 0.625, 1.0, 0.625, 1.0, 0.625, 1.0, 0.625, 1.0, 0.875, 0.75, 0.875, 0.5, 0.875, 0.5, 0.875, 0.75, 0.625, 1.0, 0.625, 1.0, 0.625, 1.0, 0.625, 1.0, 0.625, 0.0, 0.625, 0.25, 0.625, 0.25, 0.625, 0.0, 0.625, 1.0, 0.625, 1.0, 0.625, 1.0, 0.625, 1.0, 0.625, 0.25, 0.625, 0.25, 0.625, 0.25, 0.625, 0.25, 0.625, 0.25, 0.625, 0.0, 0.625, 0.0, 0.625, 0.25, 0.625, 0.5, 0.625, 0.5, 0.625, 0.5, 0.625, 0.5, 0.625, 0.75, 0.625, 0.5, 0.625, 0.5, 0.625, 0.75, 0.625, 0.0, 0.625, 0.25, 0.625, 0.25, 0.625, 0.0, 0.625, 0.75, 0.625, 0.75, 0.625, 0.75, 0.625, 0.75, 0.625, 0.5, 0.625, 0.5, 0.625, 0.5, 0.625, 0.5, 0.625, 0.25, 0.625, 0.0, 0.625, 0.0, 0.625, 0.25, 0.625, 0.75, 0.625, 0.75, 0.625, 0.75, 0.625, 0.75, 0.625, 0.5, 0.625, 0.75, 0.625, 0.75, 0.625, 0.5, 0.625, 0.25, 0.625, 0.25, 0.625, 0.25, 0.625, 0.25, 0.625, 0.25, 0.625, 0.0, 0.625, 0.0, 0.625, 0.25, 0.625, 0.5, 0.625, 0.5, 0.625, 0.5, 0.625, 0.5, 0.625, 0.75, 0.625, 0.5, 0.625, 0.5, 0.625, 0.75, 0.625, 0.25, 0.625, 0.0, 0.625, 0.0, 0.625, 0.25, 0.625, 0.25, 0.625, 0.25, 0.625, 0.25, 0.625, 0.25, 0.625, 0.75, 0.625, 0.5, 0.625, 0.5, 0.625, 0.75, 0.625, 1.0, 0.625, 1.0, 0.625, 1.0, 0.625, 1.0, 0.625, 0.0, 0.625, 0.25, 0.625, 0.25, 0.625, 0.0, 0.625, 0.75, 0.625, 0.75, 0.625, 0.75, 0.625, 0.75, 0.625, 0.5, 0.625, 0.75, 0.625, 0.75, 0.625, 0.5, 0.625, 0.25, 0.625, 0.25, 0.625, 0.25, 0.625, 0.25, 0.625, 0.75, 0.625, 0.75, 0.625, 0.75, 0.625, 0.75, 0.625, 0.0, 0.625, 0.25, 0.625, 0.25, 0.625, 0.0, 0.625, 0.5, 0.625, 0.5, 0.625, 0.5, 0.625, 0.5, 0.625, 0.75, 0.625, 0.5, 0.625, 0.5, 0.625, 0.75, 0.625, 1.0, 0.625, 1.0, 0.625, 1.0, 0.625, 1.0, 0.625, 0.0, 0.625, 0.25, 0.625, 0.25, 0.625, 0.0, 0.625, 0.75, 0.625, 0.75, 0.625, 0.75, 0.625, 0.75, 0.625, 0.5, 0.625, 0.75, 0.625, 0.75, 0.625, 0.5, 0.625, 1.0, 0.625, 1.0, 0.625, 1.0, 0.625, 1.0, 0.625, 0.75, 0.625, 0.5, 0.625, 0.5, 0.625, 0.75, 0.625, 0.5, 0.625, 0.75, 0.625, 0.75, 0.625, 0.5, 0.625, 0.25, 0.625, 0.25, 0.625, 0.25, 0.625, 0.25, 0.625, 0.25, 0.625, 0.0, 0.625, 0.0, 0.625, 0.25, 0.625, 0.5, 0.625, 0.5, 0.625, 0.5, 0.625, 0.5, 0.625, 0.75, 0.625, 0.5, 0.625, 0.5, 0.625, 0.75, 0.625, 1.0, 0.625, 1.0, 0.625, 1.0, 0.625, 1.0, 0.625, 0.0, 0.625, 0.25, 0.625, 0.25, 0.625, 0.0, 0.625, 0.75, 0.625, 0.75, 0.625, 0.75, 0.625, 0.75, 0.625, 0.75, 0.625, 0.75, 0.625, 0.75, 0.625, 0.75, 0.625, 0.25, 0.625, 0.25, 0.625, 0.25, 0.625, 0.25, 0.625, 0.25, 0.625, 0.0, 0.625, 0.0, 0.625, 0.25, 0.625, 0.5, 0.625, 0.5, 0.625, 0.5, 0.625, 0.5, 0.625, 0.25, 0.625, 1.0, 0.625, 0.0, 0.625, 0.25, 0.625, 0.75, 0.625, 0.5, 0.625, 0.5, 0.625, 0.75, 0.625, 0.25, 0.625, 0.25, 0.625, 0.25, 0.625, 0.25, 0.625, 0.25, 0.625, 0.25, 0.625, 0.25, 0.625, 0.25, 0.625, 0.25, 0.625, 0.25, 0.625, 0.25, 0.625, 0.25, 0.625, 0.25, 0.625, 0.25, 0.625, 0.25, 0.625, 0.25, 0.625, 0.25, 0.625, 0.25, 0.625, 0.25, 0.625, 0.25, 0.625, 0.25, 0.625, 0.25, 0.625, 0.25, 0.625, 0.25, 0.625, 0.25, 0.625, 0.25, 0.625, 0.25, 0.625, 0.25, 0.625, 0.25, 0.625, 0.25, 0.625, 0.25, 0.625, 0.25, 0.625, 0.25, 0.625, 0.25, 0.625, 0.25, 0.625, 0.25, 0.625, 0.25, 0.625, 0.25, 0.625, 0.25, 0.625, 0.25, 0.625, 0.25, 0.625, 0.25, 0.625, 0.25, 0.625, 0.25, 0.625, 0.25, 0.625, 0.25, 0.625, 0.25, 0.625, 0.25, 0.625, 0.25, 0.625, 0.25, 0.625, 0.25, 0.625, 0.25, 0.625, 0.25, 0.625, 0.25, 0.625, 0.25, 0.625, 0.25, 0.625, 0.25, 0.625, 0.25, 0.625, 0.25, 0.625, 0.25, 0.625, 0.25, 0.625, 0.25, 0.625, 0.25, 0.625, 0.25, 0.625, 0.25, 0.625, 0.25, 0.625, 0.25, 0.625, 0.25, 0.625, 0.25, 0.625, 0.25, 0.625, 0.25, 0.625, 0.25, 0.625, 0.25, 0.625, 0.25, 0.625, 0.25, 0.625, 0.25, 0.875, 0.5, 0.875, 0.5, 0.875, 0.5, 0.875, 0.5, 0.875, 0.5, 0.875, 0.5, 0.875, 0.5, 0.875, 0.5, 0.875, 0.5, 0.875, 0.5, 0.875, 0.5, 0.875, 0.5, 0.625, 1.0, 0.625, 1.0, 0.625, 1.0, 0.625, 1.0, 0.625, 1.0, 0.625, 1.0, 0.625, 1.0, 0.625, 1.0, 0.625, 1.0, 0.625, 1.0, 0.625, 1.0, 0.625, 1.0, 0.625, 1.0, 0.625, 1.0, 0.625, 1.0, 0.625, 1.0, 0.625, 1.0, 0.625, 1.0, 0.625, 1.0, 0.625, 1.0, 0.625, 1.0, 0.625, 1.0, 0.625, 1.0, 0.625, 1.0, 0.625, 1.0, 0.625, 1.0, 0.625, 1.0, 0.625, 1.0, 0.625, 1.0, 0.625, 1.0, 0.625, 1.0, 0.625, 1.0, 0.625, 1.0, 0.625, 1.0, 0.625, 1.0, 0.625, 1.0, 0.625, 1.0, 0.625, 1.0, 0.625, 1.0, 0.625, 1.0, 0.625, 1.0, 0.625, 1.0, 0.625, 1.0, 0.625, 1.0, 0.625, 1.0, 0.625, 1.0, 0.625, 1.0, 0.625, 1.0, 0.625, 1.0, 0.625, 1.0, 0.625, 1.0, 0.625, 1.0, 0.625, 1.0, 0.625, 1.0, 0.625, 1.0, 0.625, 1.0, 0.625, 1.0, 0.625, 1.0, 0.625, 1.0, 0.625, 1.0, 0.625, 1.0, 0.625, 1.0, 0.625, 1.0, 0.625, 1.0, 0.625, 1.0, 0.625, 1.0, 0.625, 1.0, 0.625, 1.0, 0.625, 1.0, 0.625, 1.0, 0.625, 1.0, 0.625, 1.0, 0.625, 1.0, 0.625, 1.0, 0.625, 1.0, 0.625, 1.0, 0.625, 1.0, 0.625, 1.0, 0.625, 1.0, 0.625, 1.0, 0.625, 0.25, 0.625, 0.25, 0.625, 0.25, 0.625, 0.25, 0.625, 1.0, 0.625, 1.0, 0.625, 1.0, 0.625, 1.0, 0.625, 0.25, 0.625, 0.25, 0.625, 0.25, 0.625, 0.25, 0.625, 0.25, 0.625, 0.0, 0.625, 0.0, 0.625, 0.25, 0.625, 0.25, 0.625, 0.25, 0.625, 0.25, 0.625, 0.25, 0.625, 0.0, 0.625, 0.25, 0.625, 0.25, 0.625, 0.0, 0.625, 1.0, 0.625, 1.0, 0.625, 1.0, 0.625, 1.0, 0.625, 0.0, 0.625, 0.25, 0.625, 0.25, 0.625, 0.0, 0.625, 1.0, 0.625, 1.0, 0.625, 1.0, 0.625, 1.0, 0.625, 0.25, 0.625, 0.0, 0.625, 0.0, 0.625, 0.25, 0.625, 0.25, 0.625, 0.25, 0.625, 0.25, 0.625, 0.25, 0.625, 0.25, 0.625, 0.0, 0.625, 0.0, 0.625, 0.25, 0.625, 0.25, 0.625, 0.25, 0.625, 0.25, 0.625, 0.25, 0.625, 0.0, 0.625, 0.25, 0.625, 0.25, 0.625, 0.0, 0.625, 0.25, 0.625, 1.0, 0.625, 0.0, 0.625, 0.25, 0.625, 0.25, 0.625, 0.0, 0.625, 0.0, 0.625, 0.25, 0.625, 1.0, 0.625, 1.0, 0.625, 1.0, 0.625, 1.0, 0.625, 0.25, 0.625, 0.0, 0.625, 0.0, 0.625, 0.25, 0.625, 0.0, 0.625, 0.25, 0.625, 0.25, 0.625, 0.0, 0.625, 1.0, 0.625, 1.0, 0.625, 1.0, 0.625, 1.0, 0.625, 0.0, 0.625, 0.25, 0.625, 0.25, 0.625, 0.0, 0.625, 0.25, 0.625, 0.25, 0.625, 0.25, 0.625, 0.25, 0.625, 0.75, 0.625, 0.5, 0.625, 0.5, 0.625, 0.75, 0.625, 0.75, 0.625, 0.5, 0.625, 0.5, 0.625, 0.75, 0.625, 0.5, 0.625, 0.75, 0.625, 0.75, 0.625, 0.5, 0.625, 0.5, 0.625, 0.75, 0.625, 0.75, 0.625, 0.5, 0.625, 0.5, 0.625, 0.5, 0.625, 0.5, 0.625, 0.5, 0.625, 0.5, 0.625, 0.5, 0.625, 0.5, 0.625, 0.5, 0.625, 0.75, 0.625, 0.75, 0.625, 0.75, 0.625, 0.75, 0.625, 0.75, 0.625, 0.75, 0.625, 0.75, 0.625, 0.75, 0.625, 0.25, 0.625, 0.0, 0.625, 0.0, 0.625, 0.25, 0.625, 0.25, 0.625, 0.0, 0.625, 0.0, 0.625, 0.25, 0.875, 0.75, 0.875, 0.5, 0.875, 0.5, 0.875, 0.75, 0.875, 0.75, 0.875, 0.5, 0.875, 0.5, 0.875, 0.75, 0.625, 0.25, 0.625, 0.25, 0.625, 0.25, 0.625, 0.25, 0.625, 0.25, 0.625, 0.25, 0.625, 0.25, 0.625, 0.25, 0.625, 1.0, 0.625, 1.0, 0.625, 1.0, 0.625, 1.0, 0.625, 1.0, 0.625, 1.0, 0.625, 1.0, 0.625, 1.0, 0.625, 0.5, 0.625, 0.75, 0.625, 0.75, 0.625, 0.5, 0.625, 0.5, 0.625, 0.75, 0.625, 0.75, 0.625, 0.5, 0.625, 0.5, 0.625, 0.5, 0.625, 0.5, 0.625, 0.5, 0.625, 0.75, 0.625, 0.5, 0.625, 0.5, 0.625, 0.75, 0.625, 0.0, 0.625, 0.25, 0.625, 0.25, 0.625, 0.0, 0.625, 0.25, 0.625, 0.0, 0.625, 0.0, 0.625, 0.25, 0.625, 0.25, 0.625, 0.25, 0.625, 0.25, 0.625, 0.25, 0.625, 1.0, 0.625, 1.0, 0.625, 1.0, 0.625, 1.0])
me_cube_002.materials.append(mat_body_3)
me_cube_002.materials.append(mat_eye)
me_cube_002.materials.append(mat_pupil)
me_cube_002.use_remesh_fix_poles = True
me_cube_002.use_remesh_preserve_attributes = False
me_cube_002.use_mirror_vertex_groups = False
me_cube_002.update()

# ---- objects
ob_cube_001 = bpy.data.objects.new('Cube.001', me_cube_002)

# ---- transforms, parenting, visibility, modifiers, constraints
ob_cube_001.location = (4.0, 0.0, 0.0)
ob_cube_001.lineart.crease_threshold = 0.0

# ---- collection membership
col_collection.objects.link(ob_cube_001)

# ---- scene / render settings (as saved in the file)
scene.frame_start = 0; scene.frame_end = 4; scene.frame_set(2)
scene.render.engine = 'BLENDER_EEVEE_NEXT'
scene.cycles.use_denoising = False
scene.cycles.samples = 128
scene.cycles.sampling_pattern = 'TABULATED_SOBOL'
scene.cycles.use_adaptive_sampling = False
scene.cycles.use_light_tree = False
scene.view_settings.view_transform = 'Filmic'
bpy.context.view_layer.update()

# ---- added for rendering (the .blend has no active camera and no usable light): camera, sun
cam_auto = bpy.data.cameras.new('AutoCamera')
cam_auto.lens = 50.0
cam_auto.sensor_width = 36.0
cam_auto.clip_end = 1000.0
ob_auto_camera = bpy.data.objects.new('AutoCamera', cam_auto)
scene.collection.objects.link(ob_auto_camera)
ob_auto_camera.location = (26.057, -30.1684, 31.9456)
ob_auto_camera.rotation_euler = (1.09748, -7.21219e-08, 0.694738)
scene.camera = ob_auto_camera
light_auto_sun = bpy.data.lights.new('AutoSun', 'SUN')
light_auto_sun.energy = 3.0
light_auto_sun.angle = 0.0523599
ob_auto_sun = bpy.data.objects.new('AutoSun', light_auto_sun)
scene.collection.objects.link(ob_auto_sun)
ob_auto_sun.rotation_euler = (0.872665, 0.174533, 0.523599)
bpy.context.view_layer.update()
